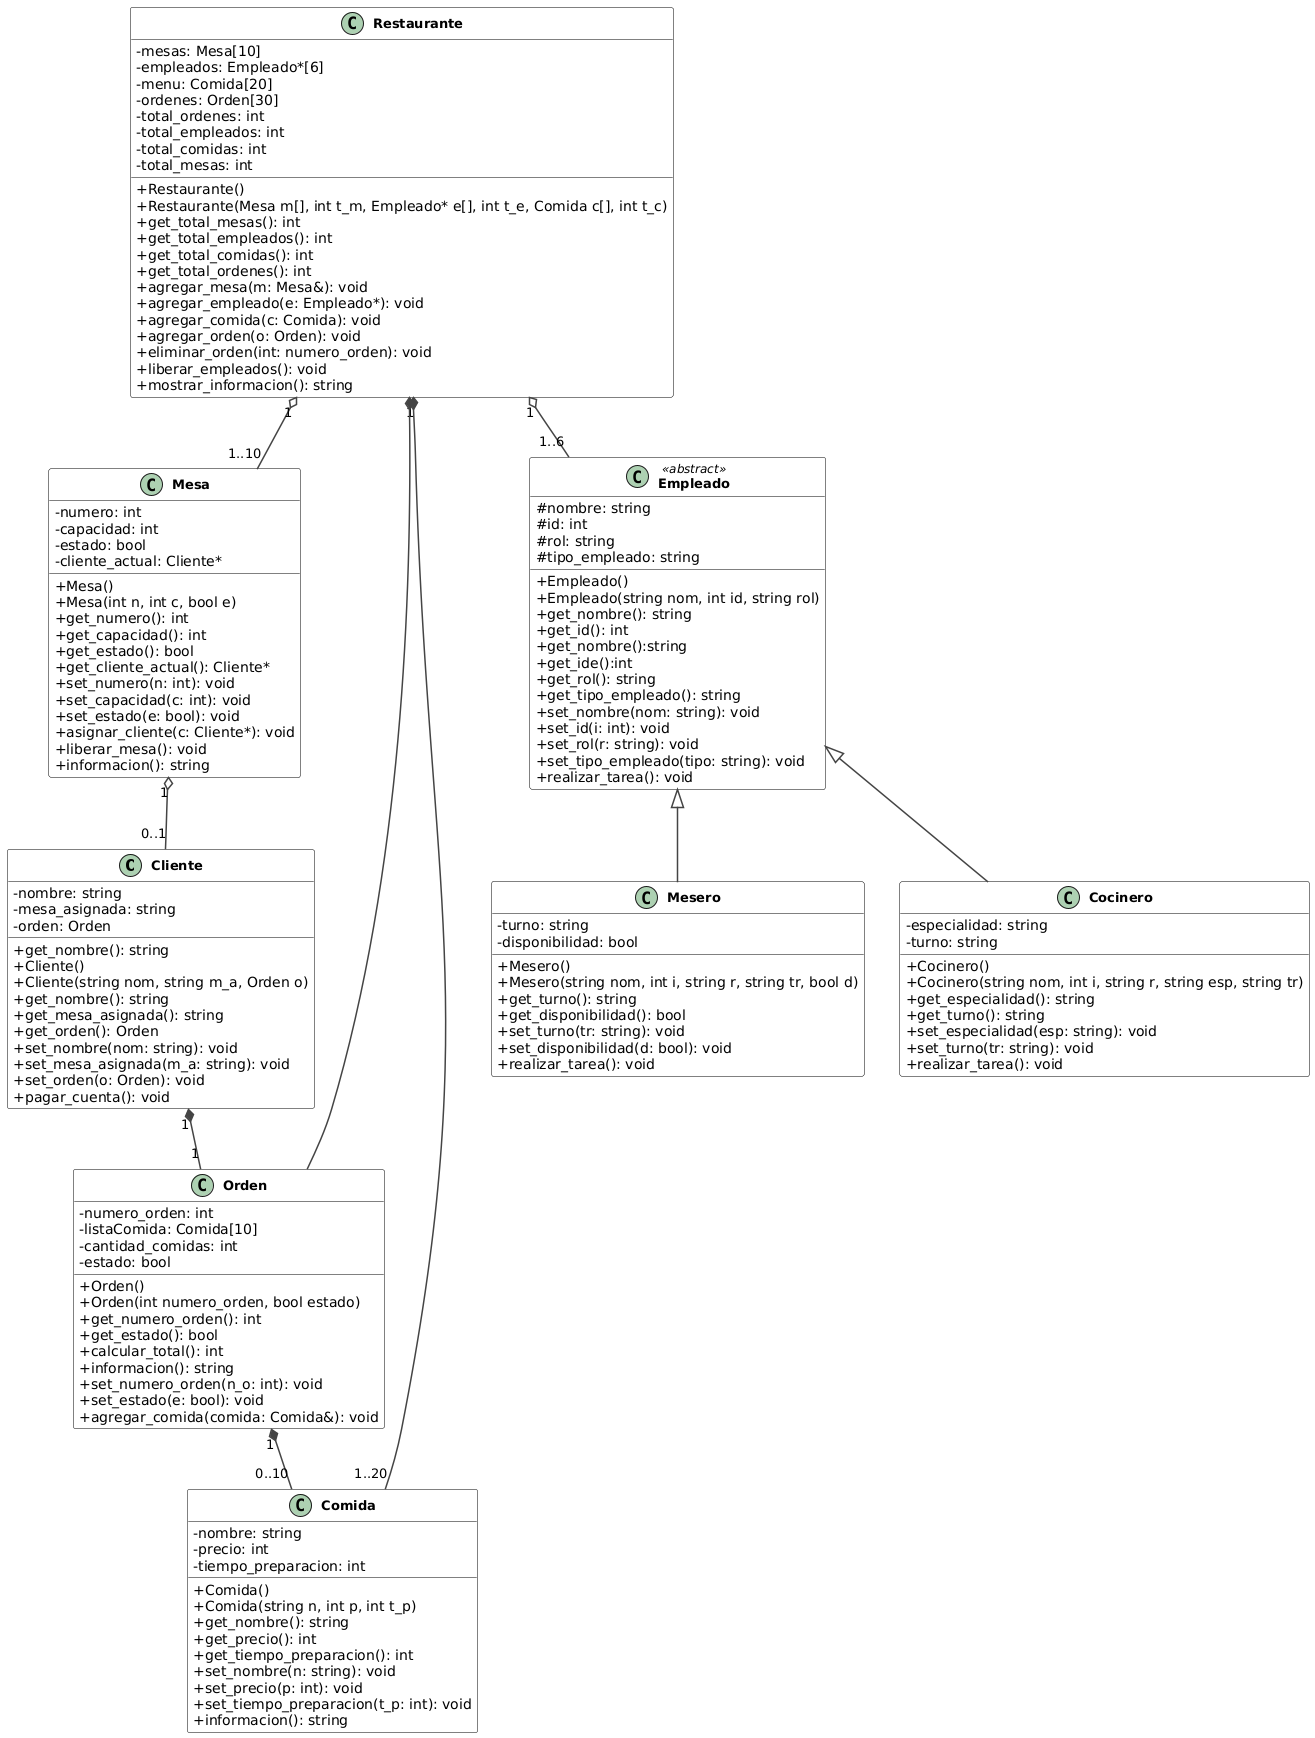

The diagram above was rendered by PlantUML. Its source (embedded in the PNG):
@startuml
skinparam classAttributeIconSize 0
class Cliente {
  -nombre: string
  +get_nombre(): string
}




skinparam class {
  BackgroundColor White
  BorderColor #000000
  ArrowColor #444444
  FontName Arial
  FontSize 13
  FontStyle bold
}
skinparam shadowing false
skinparam arrowThickness 1.5
hide empty members

' #########################
' ### CLASES PRINCIPALES ###
' #########################

class Restaurante {
  - mesas: Mesa[10]
  - empleados: Empleado*[6]
  - menu: Comida[20]
  - ordenes: Orden[30]
  - total_ordenes: int
  - total_empleados: int
  - total_comidas: int
  - total_mesas: int
  
  + Restaurante()
  + Restaurante(Mesa m[], int t_m, Empleado* e[], int t_e, Comida c[], int t_c)
  + get_total_mesas(): int
  + get_total_empleados(): int
  + get_total_comidas(): int
  + get_total_ordenes(): int
  + agregar_mesa(m: Mesa&): void
  + agregar_empleado(e: Empleado*): void
  + agregar_comida(c: Comida): void
  + agregar_orden(o: Orden): void
  + eliminar_orden(int: numero_orden): void
  + liberar_empleados(): void
  + mostrar_informacion(): string
}

class Mesa {
  - numero: int
  - capacidad: int
  - estado: bool
  - cliente_actual: Cliente*
  
  + Mesa()
  + Mesa(int n, int c, bool e)
  + get_numero(): int
  + get_capacidad(): int
  + get_estado(): bool
  + get_cliente_actual(): Cliente*
  + set_numero(n: int): void
  + set_capacidad(c: int): void
  + set_estado(e: bool): void
  + asignar_cliente(c: Cliente*): void
  + liberar_mesa(): void
  + informacion(): string
}

class Cliente {
  - mesa_asignada: string
  - orden: Orden
  
  + Cliente()
  + Cliente(string nom, string m_a, Orden o) 
  + get_nombre(): string
  + get_mesa_asignada(): string
  + get_orden(): Orden
  + set_nombre(nom: string): void
  + set_mesa_asignada(m_a: string): void
  + set_orden(o: Orden): void
  + pagar_cuenta(): void
}

class Orden {
  - numero_orden: int
  - listaComida: Comida[10]
  - cantidad_comidas: int
  - estado: bool
  
  + Orden()
  + Orden(int numero_orden, bool estado)
  + get_numero_orden(): int
  + get_estado(): bool
  + calcular_total(): int
  + informacion(): string
  + set_numero_orden(n_o: int): void
  + set_estado(e: bool): void
  + agregar_comida(comida: Comida&): void
}

class Comida {
  - nombre: string
  - precio: int
  - tiempo_preparacion: int
  
  + Comida()
  + Comida(string n, int p, int t_p)
  + get_nombre(): string
  + get_precio(): int
  + get_tiempo_preparacion(): int
  + set_nombre(n: string): void
  + set_precio(p: int): void
  + set_tiempo_preparacion(t_p: int): void
  + informacion(): string
}

class Empleado <<abstract>> {
  # nombre: string
  # id: int
  # rol: string
  # tipo_empleado: string
  
  + Empleado()
  + Empleado(string nom, int id, string rol)
  + get_nombre(): string
  + get_id(): int
  + get_nombre():string
  + get_ide():int
  + get_rol(): string
  + get_tipo_empleado(): string
  + set_nombre(nom: string): void
  + set_id(i: int): void
  + set_rol(r: string): void
  + set_tipo_empleado(tipo: string): void
  + realizar_tarea(): void
}

class Mesero {
  - turno: string
  - disponibilidad: bool
  
  + Mesero()
  + Mesero(string nom, int i, string r, string tr, bool d)
  + get_turno(): string
  + get_disponibilidad(): bool
  + set_turno(tr: string): void
  + set_disponibilidad(d: bool): void
  + realizar_tarea(): void
}

class Cocinero {
  - especialidad: string
  - turno: string
  
  + Cocinero()
  + Cocinero(string nom, int i, string r, string esp, string tr)
  + get_especialidad(): string
  + get_turno(): string
  + set_especialidad(esp: string): void
  + set_turno(tr: string): void
  + realizar_tarea(): void
}

' #######################
' ### RELACIONES ###
' #######################
Empleado <|-- Cocinero
Empleado <|-- Mesero

Cliente "1" *-- "1" Orden
Orden "1" *-- "0..10" Comida
Mesa "1" o-- "0..1" Cliente
Restaurante "1" o-- "1..10" Mesa
Restaurante "1" o-- "1..6" Empleado
Restaurante "1" *-- "1..20" Comida
Restaurante *-- Orden
@enduml